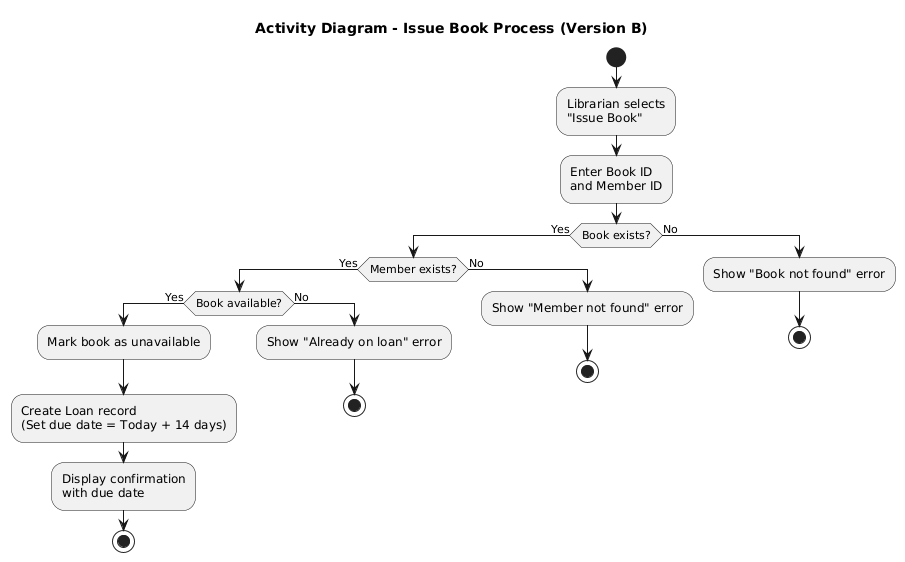

The diagram above was rendered by PlantUML. Its source (embedded in the PNG):
@startuml
title Activity Diagram - Issue Book Process (Version B)

start

:Librarian selects\n"Issue Book";

:Enter Book ID\nand Member ID;

if (Book exists?) then (Yes)

    if (Member exists?) then (Yes)

        if (Book available?) then (Yes)

            :Mark book as unavailable;

            :Create Loan record\n(Set due date = Today + 14 days);

            :Display confirmation\nwith due date;

            stop

        else (No)

            :Show "Already on loan" error;
            stop

        endif

    else (No)

        :Show "Member not found" error;
        stop

    endif

else (No)

    :Show "Book not found" error;
    stop

endif
@enduml